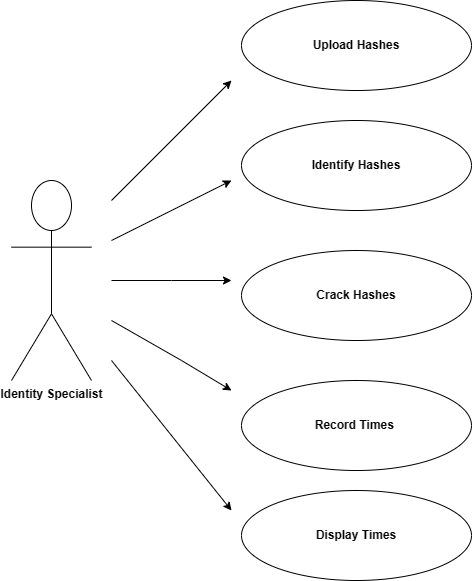

The diagram above was exported from draw.io. Its source (the exported page's mxGraphModel, read from the mxfile embedded in the PNG):
<mxGraphModel dx="1002" dy="699" grid="1" gridSize="10" guides="1" tooltips="1" connect="1" arrows="1" fold="1" page="1" pageScale="1" pageWidth="850" pageHeight="1100" math="0" shadow="0">
  <root>
    <mxCell id="0" />
    <mxCell id="1" parent="0" />
    <mxCell id="gE-xLEFFGnH_shSCTfcU-1" value="Upload Hashes" style="ellipse;whiteSpace=wrap;html=1;fontStyle=1" vertex="1" parent="1">
      <mxGeometry x="330" y="40" width="230" height="90" as="geometry" />
    </mxCell>
    <mxCell id="gE-xLEFFGnH_shSCTfcU-3" value="&lt;b&gt;Display Times&lt;/b&gt;" style="ellipse;whiteSpace=wrap;html=1;" vertex="1" parent="1">
      <mxGeometry x="330" y="530" width="230" height="90" as="geometry" />
    </mxCell>
    <mxCell id="gE-xLEFFGnH_shSCTfcU-4" value="Identify Hashes" style="ellipse;whiteSpace=wrap;html=1;fontStyle=1" vertex="1" parent="1">
      <mxGeometry x="330" y="160" width="230" height="90" as="geometry" />
    </mxCell>
    <mxCell id="gE-xLEFFGnH_shSCTfcU-5" value="Crack Hashes" style="ellipse;whiteSpace=wrap;html=1;fontStyle=1" vertex="1" parent="1">
      <mxGeometry x="330" y="290" width="230" height="90" as="geometry" />
    </mxCell>
    <mxCell id="gE-xLEFFGnH_shSCTfcU-6" value="&lt;b&gt;Record Times&amp;nbsp;&lt;/b&gt;" style="ellipse;whiteSpace=wrap;html=1;" vertex="1" parent="1">
      <mxGeometry x="330" y="420" width="230" height="90" as="geometry" />
    </mxCell>
    <mxCell id="gE-xLEFFGnH_shSCTfcU-7" value="I&lt;span&gt;dentity Specialist&lt;/span&gt;" style="shape=umlActor;verticalLabelPosition=bottom;verticalAlign=top;html=1;outlineConnect=0;fontStyle=1" vertex="1" parent="1">
      <mxGeometry x="100" y="220" width="80" height="200" as="geometry" />
    </mxCell>
    <mxCell id="gE-xLEFFGnH_shSCTfcU-13" value="" style="endArrow=classic;html=1;rounded=0;" edge="1" parent="1">
      <mxGeometry width="50" height="50" relative="1" as="geometry">
        <mxPoint x="200" y="240" as="sourcePoint" />
        <mxPoint x="320" y="120" as="targetPoint" />
      </mxGeometry>
    </mxCell>
    <mxCell id="gE-xLEFFGnH_shSCTfcU-14" value="" style="endArrow=classic;html=1;rounded=0;" edge="1" parent="1">
      <mxGeometry width="50" height="50" relative="1" as="geometry">
        <mxPoint x="200" y="320" as="sourcePoint" />
        <mxPoint x="320" y="320" as="targetPoint" />
        <Array as="points">
          <mxPoint x="260" y="320" />
        </Array>
      </mxGeometry>
    </mxCell>
    <mxCell id="gE-xLEFFGnH_shSCTfcU-15" value="" style="endArrow=classic;html=1;rounded=0;" edge="1" parent="1">
      <mxGeometry width="50" height="50" relative="1" as="geometry">
        <mxPoint x="200" y="360" as="sourcePoint" />
        <mxPoint x="320" y="430" as="targetPoint" />
        <Array as="points">
          <mxPoint x="270" y="400" />
        </Array>
      </mxGeometry>
    </mxCell>
    <mxCell id="gE-xLEFFGnH_shSCTfcU-16" value="" style="endArrow=classic;html=1;rounded=0;" edge="1" parent="1">
      <mxGeometry width="50" height="50" relative="1" as="geometry">
        <mxPoint x="200" y="400" as="sourcePoint" />
        <mxPoint x="320" y="550" as="targetPoint" />
        <Array as="points">
          <mxPoint x="240" y="450" />
        </Array>
      </mxGeometry>
    </mxCell>
    <mxCell id="gE-xLEFFGnH_shSCTfcU-17" value="" style="endArrow=classic;html=1;rounded=0;" edge="1" parent="1">
      <mxGeometry width="50" height="50" relative="1" as="geometry">
        <mxPoint x="200" y="280" as="sourcePoint" />
        <mxPoint x="320" y="220" as="targetPoint" />
        <Array as="points" />
      </mxGeometry>
    </mxCell>
  </root>
</mxGraphModel>